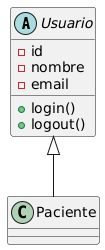

The diagram above was rendered by PlantUML. Its source (embedded in the PNG):
@startuml
abstract class Usuario {
  - id
  - nombre
  - email
  + login()
  + logout()
}
class Paciente
Usuario <|-- Paciente
@enduml